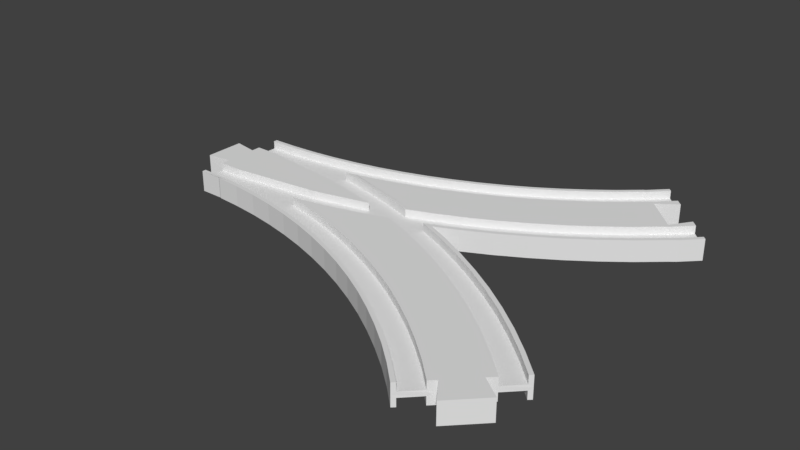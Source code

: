 # Source: eight_plus.blend  (saved by Blender 3.5.10; exported with 4.5.12 LTS)
import bpy
from mathutils import Matrix  # noqa: F401  (used for matrix-valued properties, if any)

bpy.ops.wm.read_factory_settings(use_empty=True)
scene = bpy.context.scene
scene.name = 'Scene'

# ---- collections
col_collection_1 = bpy.data.collections.new('Collection 1'); scene.collection.children.link(col_collection_1)

# ---- world
world_world = bpy.data.worlds.new('World'); scene.world = world_world
world_world.color = (0.05088, 0.05088, 0.05088)
world_world.use_sun_shadow = False
world_world.sun_shadow_jitter_overblur = 0.0
world_world.cycles.sampling_method = 'MANUAL'

# ---- meshes
me_circle_003 = bpy.data.meshes.new('Circle.003')
me_circle_003.from_pydata([(90.59, -0.8204, 1.0), (90.59, -0.8204, 4.0), (43.99, -5.164, 1.0), (9.0, -9.497, 1.0), (0.25, -9.497, 1.0), (0.25, -17.51, 1.0), (0.25, -17.51, 1.0), (9.74, -17.75, 1.0), (17.19, -18.3, 1.0), (34.48, -16.46, 1.0), (45.24, -14.59, 1.0), (41.42, -13.73, 1.0), (45.55, -13.01, 1.0), (56.74, -10.5, 1.0), (67.78, -7.445, 1.0), (77.44, -4.253, 1.0), (79.61, -5.091, 1.0), (43.99, -5.164, 4.0), (9.0, -9.497, 4.0), (0.25, -9.497, 4.0), (0.25, -19.0, 4.0), (0.25, -17.51, 4.0), (0.25, -19.0, 0.0), (0.25, -17.51, 4.0), (9.74, -17.75, 4.0), (34.48, -16.46, 0.0), (45.24, -14.59, 4.0), (41.42, -13.73, 4.0), (45.55, -13.01, 4.0), (56.74, -10.5, 4.0), (67.78, -7.445, 4.0), (77.44, -4.253, 4.0), (79.61, -5.091, 4.0), (79.17, -5.263, 0.0), (-8.75, -7.5, 4.0), (0.25, -6.0, 4.0), (9.0, -19.0, 0.0), (9.0, -19.0, 4.0), (17.19, -18.3, 4.0), (0.25, -6.0, 0.0), (57.1, -11.96, 0.0), (79.17, -5.263, 4.0), (-8.75, -7.5, 0.0), (88.64, 0.0, 1.0), (90.59, 0.8204, 1.0), (90.59, 0.8204, 4.0), (88.64, 0.0, 4.0), (88.64, 0.0, 1.0), (88.64, 0.0, 4.0), (64.69, 0.0, 1.0), (43.99, 5.164, 1.0), (9.0, 9.497, 1.0), (0.25, 9.497, 1.0), (0.25, 17.51, 1.0), (0.25, 17.51, 1.0), (9.74, 17.75, 1.0), (17.19, 18.3, 1.0), (34.48, 16.46, 1.0), (45.24, 14.59, 1.0), (41.42, 13.73, 1.0), (45.55, 13.01, 1.0), (56.74, 10.5, 1.0), (67.78, 7.445, 1.0), (77.44, 4.253, 1.0), (79.61, 5.091, 1.0), (92.44, 0.0, 4.0), (64.69, 0.0, 4.0), (43.99, 5.164, 4.0), (9.0, 9.497, 4.0), (0.25, 9.497, 4.0), (0.25, 19.0, 4.0), (0.25, 17.51, 4.0), (0.25, 19.0, 0.0), (0.25, 17.51, 4.0), (9.74, 17.75, 4.0), (34.48, 16.46, 0.0), (45.24, 14.59, 4.0), (41.42, 13.73, 4.0), (45.55, 13.01, 4.0), (56.74, 10.5, 4.0), (67.78, 7.445, 4.0), (77.44, 4.253, 4.0), (79.61, 5.091, 4.0), (79.17, 5.263, 0.0), (92.44, 0.0, 0.0), (-8.75, 0.0, 4.0), (-8.75, 7.5, 4.0), (0.25, 6.0, 4.0), (9.0, 19.0, 0.0), (9.0, 19.0, 4.0), (17.19, 18.3, 4.0), (0.25, 6.0, 0.0), (57.1, 11.96, 0.0), (79.17, 5.263, 4.0), (-8.75, 0.0, 0.0), (-8.75, 7.5, 0.0), (90.59, -0.8204, 1.0), (99.83, -4.919, 1.0), (99.83, -4.919, 4.0), (90.59, -0.8204, 4.0), (86.29, -7.668, 1.0), (96.41, -12.15, 1.0), (89.93, -1.112, 1.0), (110.1, -10.07, 1.0), (110.1, -10.07, 4.0), (100.5, -3.563, 4.0), (92.44, -3.413e-05, 4.0), (79.61, -5.091, 1.0), (86.29, -7.668, 4.0), (96.41, -12.15, 4.0), (106.3, -17.13, 1.0), (120.0, -15.72, 1.0), (120.0, -15.72, 4.0), (110.8, -8.749, 4.0), (79.61, -5.091, 4.0), (106.3, -17.13, 4.0), (79.02, -25.23, 4.0), (88.29, -29.33, 4.0), (115.9, -22.58, 1.0), (129.7, -21.85, 1.0), (129.7, -21.85, 4.0), (120.8, -14.43, 4.0), (100.5, -3.563, -1.857e-05), (92.44, -3.433e-05, -1.726e-05), (69.57, -21.58, 4.0), (79.17, -5.263, 4.0), (115.9, -22.58, 4.0), (97.34, -33.89, 4.0), (79.02, -25.23, 1.0), (88.29, -29.33, 1.0), (125.3, -28.51, 1.0), (139.1, -28.45, 1.0), (139.1, -28.45, 4.0), (130.6, -20.6, 4.0), (110.8, -8.749, -2.023e-05), (59.94, -18.4, 4.0), (69.57, -21.58, 1.0), (125.3, -28.51, 4.0), (106.2, -38.89, 4.0), (97.34, -33.89, 1.0), (75.96, -32.62, 1.0), (84.87, -36.57, 1.0), (134.3, -34.88, 1.0), (148.1, -35.5, 1.0), (148.1, -35.5, 4.0), (140.0, -27.25, 4.0), (120.8, -14.43, -2.181e-05), (50.17, -15.7, 4.0), (59.94, -18.4, 1.0), (66.87, -29.11, 1.0), (134.3, -34.88, 4.0), (114.7, -44.31, 4.0), (106.2, -38.89, 1.0), (93.57, -40.95, 1.0), (75.96, -32.62, 4.0), (84.87, -36.57, 4.0), (143.1, -41.69, 1.0), (156.8, -42.99, 1.0), (156.8, -42.99, 4.0), (149.1, -34.34, 4.0), (130.6, -20.6, -2.331e-05), (45.24, -14.59, 4.0), (45.85, -14.48, 4.0), (50.17, -15.7, 1.0), (57.62, -26.06, 1.0), (66.87, -29.11, 4.0), (143.1, -41.69, 4.0), (123.0, -50.14, 4.0), (114.7, -44.31, 1.0), (102.0, -45.75, 1.0), (93.57, -40.95, 4.0), (75.38, -34.01, 4.0), (84.22, -37.92, 4.0), (151.4, -48.92, 1.0), (158.7, -44.53, 1.0), (158.7, -44.53, 4.0), (157.8, -41.88, 4.0), (140.0, -27.25, -2.473e-05), (45.24, -14.59, 1.0), (48.23, -23.46, 1.0), (57.62, -26.06, 4.0), (66.36, -30.53, 4.0), (151.4, -48.92, 4.0), (131.0, -56.38, 4.0), (123.0, -50.14, 1.0), (110.3, -50.96, 1.0), (102.0, -45.75, 4.0), (92.86, -42.27, 4.0), (153.1, -50.19, 1.0), (164.9, -50.71, 1.0), (164.9, -50.71, 4.0), (159.8, -43.47, 4.0), (149.1, -34.34, -2.606e-05), (38.72, -21.33, 1.0), (48.23, -23.46, 4.0), (57.18, -27.49, 4.0), (153.1, -50.19, 4.0), (138.7, -63.0, 4.0), (131.0, -56.38, 1.0), (118.2, -56.57, 1.0), (110.3, -50.96, 4.0), (101.3, -47.04, 4.0), (75.38, -34.01, -1.231e-05), (84.22, -37.92, -1.376e-05), (159.3, -56.37, 1.0), (166.0, -49.65, 4.0), (159.3, -56.37, 4.0), (157.2, -58.49, 4.0), (157.2, -58.49, -2.631e-05), (166.0, -49.65, -2.842e-05), (157.8, -41.88, -2.73e-05), (29.12, -19.66, 1.0), (34.48, -16.46, 1.0), (38.72, -21.33, 4.0), (47.86, -24.92, 4.0), (66.36, -30.53, -1.081e-05), (139.6, -63.62, 4.0), (140.5, -62.38, 4.0), (151.9, -51.07, 4.0), (138.7, -63.0, 1.0), (125.9, -62.57, 1.0), (118.2, -56.57, 4.0), (109.4, -52.21, 4.0), (92.86, -42.27, -1.515e-05), (159.8, -43.47, -2.759e-05), (151.9, -51.07, -2.571e-05), (19.46, -18.47, 1.0), (29.12, -19.66, 4.0), (38.43, -22.8, 4.0), (57.18, -27.49, -9.254e-06), (139.6, -63.62, 1.0), (145.8, -69.81, 4.0), (148.0, -67.68, 4.0), (140.5, -62.38, -2.301e-05), (133.3, -68.93, 1.0), (125.9, -62.57, 4.0), (117.3, -57.78, 4.0), (101.3, -47.04, -1.647e-05), (17.19, -18.3, 1.0), (19.46, -18.47, 4.0), (28.9, -21.14, 4.0), (47.86, -24.92, -7.647e-06), (134.0, -69.28, 1.0), (145.8, -69.81, 1.0), (140.2, -75.47, 1.0), (140.2, -75.47, 4.0), (139.1, -76.53, 4.0), (139.1, -76.53, -2.201e-05), (148.0, -67.68, -2.412e-05), (133.3, -68.93, 4.0), (125.0, -63.73, 4.0), (109.4, -52.21, -1.773e-05), (17.19, -18.3, 4.0), (19.31, -19.96, 4.0), (38.43, -22.8, -5.996e-06), (134.0, -69.28, 4.0), (132.9, -70.34, 4.0), (132.9, -70.34, -2.118e-05), (132.3, -70.04, 4.0), (117.3, -57.78, -1.892e-05), (9.666, -19.25, 4.0), (11.53, -18.72, 4.0), (28.9, -21.14, -4.303e-06), (132.3, -70.04, -2.107e-05), (125.0, -63.73, -2.003e-05), (0.25, -19.01, 4.0), (9.0, -19.0, 4.0), (0.25, -19.0, 4.0), (19.31, -19.96, -2.572e-06), (0.25, -19.0, 9.361e-07), (0.25, -19.01, 9.367e-07), (9.666, -19.25, -8.089e-07), (100.5, 3.562, 0.0), (110.8, 8.748, 0.0), (120.8, 14.43, 0.0), (130.6, 20.6, 0.0), (140.0, 27.25, 0.0), (149.1, 34.34, 0.0), (157.8, 41.88, 0.0), (166.0, 49.65, 0.0), (66.36, 30.53, 0.0), (75.38, 34.01, 0.0), (84.22, 37.92, 0.0), (92.86, 42.27, 0.0), (101.3, 47.04, 0.0), (109.4, 52.21, 0.0), (117.3, 57.78, 0.0), (125.0, 63.73, 0.0), (132.3, 70.04, 0.0), (139.1, 76.53, 0.0), (156.8, 42.99, 4.0), (164.9, 50.71, 4.0), (156.8, 42.99, 1.0), (99.83, 4.919, 1.0), (110.1, 10.07, 1.0), (120.0, 15.72, 1.0), (129.7, 21.85, 1.0), (139.1, 28.45, 1.0), (148.1, 35.5, 1.0), (164.9, 50.71, 1.0), (86.29, 7.668, 1.0), (96.41, 12.15, 1.0), (106.3, 17.13, 1.0), (115.9, 22.58, 1.0), (125.3, 28.51, 1.0), (134.3, 34.88, 1.0), (143.1, 41.69, 1.0), (151.4, 48.92, 1.0), (159.3, 56.37, 1.0), (69.56, 21.58, 1.0), (79.02, 25.23, 1.0), (88.29, 29.33, 1.0), (97.34, 33.89, 1.0), (106.2, 38.89, 1.0), (114.7, 44.31, 1.0), (123.0, 50.14, 1.0), (131.0, 56.38, 1.0), (138.7, 63.0, 1.0), (145.8, 69.81, 1.0), (66.87, 29.11, 1.0), (75.96, 32.62, 1.0), (84.86, 36.57, 1.0), (93.57, 40.95, 1.0), (102.0, 45.75, 1.0), (110.3, 50.96, 1.0), (118.2, 56.57, 1.0), (125.9, 62.57, 1.0), (133.3, 68.93, 1.0), (140.2, 75.47, 1.0), (99.83, 4.919, 4.0), (110.1, 10.07, 4.0), (120.0, 15.72, 4.0), (129.7, 21.85, 4.0), (139.1, 28.45, 4.0), (148.1, 35.5, 4.0), (100.5, 3.562, 4.0), (110.8, 8.748, 4.0), (120.8, 14.43, 4.0), (130.6, 20.6, 4.0), (140.0, 27.25, 4.0), (149.1, 34.34, 4.0), (157.8, 41.88, 4.0), (166.0, 49.65, 4.0), (86.29, 7.668, 4.0), (96.41, 12.15, 4.0), (106.3, 17.13, 4.0), (115.9, 22.58, 4.0), (125.3, 28.51, 4.0), (134.3, 34.88, 4.0), (143.1, 41.69, 4.0), (151.4, 48.92, 4.0), (159.3, 56.37, 4.0), (69.56, 21.58, 4.0), (79.02, 25.23, 4.0), (88.29, 29.33, 4.0), (97.34, 33.89, 4.0), (106.2, 38.89, 4.0), (114.7, 44.31, 4.0), (123.0, 50.14, 4.0), (131.0, 56.38, 4.0), (138.7, 63.0, 4.0), (145.8, 69.81, 4.0), (66.87, 29.11, 4.0), (75.96, 32.62, 4.0), (84.86, 36.57, 4.0), (93.57, 40.95, 4.0), (102.0, 45.75, 4.0), (110.3, 50.96, 4.0), (118.2, 56.57, 4.0), (125.9, 62.57, 4.0), (133.3, 68.93, 4.0), (140.2, 75.47, 4.0), (66.36, 30.53, 4.0), (75.38, 34.01, 4.0), (84.22, 37.92, 4.0), (92.86, 42.27, 4.0), (101.3, 47.04, 4.0), (109.4, 52.21, 4.0), (117.3, 57.78, 4.0), (125.0, 63.73, 4.0), (132.3, 70.04, 4.0), (139.1, 76.53, 4.0), (164.2, 64.15, 4.0), (153.3, 75.11, 4.0), (156.8, 58.85, 4.0), (148.0, 67.68, 4.0), (164.2, 64.15, 0.0), (153.3, 75.11, 0.0), (156.8, 58.85, 0.0), (148.0, 67.68, 0.0), (0.25, 19.01, 0.0), (9.665, 19.25, 0.0), (19.31, 19.96, 0.0), (28.9, 21.14, 0.0), (38.43, 22.8, 0.0), (47.86, 24.91, 0.0), (57.18, 27.49, 0.0), (50.17, 15.7, 1.0), (59.94, 18.4, 1.0), (19.45, 18.47, 1.0), (29.12, 19.66, 1.0), (38.72, 21.32, 1.0), (48.23, 23.46, 1.0), (57.62, 26.06, 1.0), (50.17, 15.7, 4.0), (59.94, 18.4, 4.0), (19.45, 18.47, 4.0), (29.12, 19.66, 4.0), (38.72, 21.32, 4.0), (48.23, 23.46, 4.0), (57.62, 26.06, 4.0), (0.25, 19.01, 4.0), (9.665, 19.25, 4.0), (19.31, 19.96, 4.0), (28.9, 21.14, 4.0), (38.43, 22.8, 4.0), (47.86, 24.91, 4.0), (57.18, 27.49, 4.0), (9.0, 19.01, 0.0), (9.0, 19.01, 4.0), (11.53, 18.72, 4.0), (0.25, 19.0, 4.0), (0.25, 19.0, 3.977), (0.25, 19.0, 0.0), (79.17, 5.263, 4.0), (79.61, 5.091, 4.0), (79.61, 5.091, 1.0), (89.93, 1.111, 1.0), (45.85, 14.48, 4.0), (45.24, 14.59, 4.0), (45.24, 14.59, 1.0), (34.48, 16.46, 1.0), (17.19, 18.3, 4.0), (17.19, 18.3, 1.0), (0.25, 19.0, 0.0), (90.59, 0.8204, 1.0), (92.44, 6.02e-06, 4.0), (92.44, 6.199e-06, 0.0), (90.59, 0.8204, 4.0)], [], [(43, 0, 1, 46), (49, 2, 3, 4, 5, 6, 7, 8, 9, 10, 11, 12, 13, 14, 15, 16, 0, 43, 47), (1, 0, 16, 32, 41, 33, 84, 65), (48, 46, 1, 65), (2, 49, 66, 17), (2, 17, 18, 3), (4, 3, 18, 19), (23, 24, 38, 8, 7, 6, 5, 21), (9, 8, 38, 37, 36, 25), (9, 25, 33, 41, 26, 10), (11, 10, 26, 27), (27, 28, 12, 11), (29, 30, 31, 15, 14, 13, 12, 28), (16, 15, 31, 32), (85, 34, 35, 19, 18, 17, 66), (36, 37, 20, 22), (37, 38, 24, 23, 21, 20), (30, 29, 28, 27, 26, 41, 32, 31), (94, 42, 34, 85), (35, 34, 42, 39), (40, 25, 33), (19, 35, 39, 22, 20, 21, 5, 4), (43, 46, 45, 44), (47, 48, 46, 43), (49, 47, 43, 44, 64, 63, 62, 61, 60, 59, 58, 57, 56, 55, 54, 53, 52, 51, 50), (45, 65, 84, 83, 93, 82, 64, 44), (48, 65, 45, 46), (50, 67, 66, 49), (50, 51, 68, 67), (52, 69, 68, 51), (73, 71, 53, 54, 55, 56, 90, 74), (57, 75, 88, 89, 90, 56), (57, 58, 76, 93, 83, 75), (59, 77, 76, 58), (77, 59, 60, 78), (79, 78, 60, 61, 62, 63, 81, 80), (64, 82, 81, 63), (85, 66, 67, 68, 69, 87, 86), (88, 72, 70, 89), (89, 70, 71, 73, 74, 90), (80, 81, 82, 93, 76, 77, 78, 79), (94, 85, 86, 95), (87, 91, 95, 86), (92, 83, 75), (69, 52, 53, 71, 70, 72, 91, 87), (96, 97, 98, 99), (97, 103, 104, 98), (101, 100, 108, 109), (103, 111, 112, 104), (114, 108, 100, 107), (110, 101, 109, 115), (111, 119, 120, 112), (98, 104, 112, 120, 132, 144, 158, 175, 190, 205, 191, 176, 159, 145, 133, 121, 113, 105, 106, 99), (262, 254, 228, 240), (118, 110, 115, 126), (210, 192, 159, 176), (128, 129, 117, 116), (119, 131, 132, 120), (258, 256, 246, 245, 255, 249, 235, 221, 200, 186, 170, 155, 154, 165, 180, 194, 213, 227, 239, 252, 261, 266, 267, 265, 260, 253, 240, 228, 214, 195, 181, 171, 172, 187, 201, 222, 236, 250), (136, 128, 116, 124), (130, 118, 126, 137), (151, 167, 183, 197, 216, 231, 232, 217, 218, 207, 206, 196, 182, 166, 150, 137, 126, 115, 109, 108, 114, 125, 162, 161, 147, 135, 124, 116, 117, 127, 138), (129, 139, 127, 117), (229, 215, 181, 195), (131, 143, 144, 132), (105, 122, 123, 106), (148, 136, 124, 135), (142, 130, 137, 150), (139, 152, 138, 127), (241, 229, 195, 214), (141, 140, 154, 155), (143, 157, 158, 144), (146, 134, 113, 121), (251, 259, 236, 222), (163, 148, 135, 147), (140, 149, 165, 154), (156, 142, 150, 166), (152, 168, 151, 138), (191, 205, 209, 224), (153, 141, 155, 170), (268, 262, 240, 253), (157, 174, 175, 158), (173, 188, 204, 189, 174, 157, 143, 131, 119, 111, 103, 97, 96, 102, 107, 100, 101, 110, 118, 130, 142, 156), (178, 163, 147, 161), (149, 164, 180, 165), (173, 156, 166, 182), (160, 146, 121, 133), (168, 184, 167, 151), (169, 153, 170, 186), (215, 202, 171, 181), (174, 189, 190, 175), (164, 179, 194, 180), (271, 268, 253, 260), (188, 173, 182, 196), (184, 198, 183, 167), (185, 169, 186, 200), (205, 190, 189, 204, 206, 207, 208, 209), (179, 193, 213, 194), (223, 237, 201, 187), (204, 188, 196, 206), (198, 219, 197, 183), (199, 185, 200, 221), (203, 223, 187, 172), (237, 251, 222, 201), (202, 203, 172, 171), (207, 218, 225, 208), (193, 211, 227, 213), (259, 264, 250, 236), (219, 230, 216, 197), (218, 217, 233, 225), (220, 199, 221, 235), (134, 122, 105, 113), (211, 226, 239, 227), (177, 160, 133, 145), (263, 257, 256, 258), (230, 243, 231, 216), (231, 243, 244, 245, 246, 247, 248, 232), (217, 232, 248, 233), (234, 220, 235, 249), (252, 239, 226, 238), (257, 247, 246, 256), (185, 199, 220, 234, 242, 244, 243, 230, 219, 198, 184, 168, 152, 139, 129, 128, 136, 148, 163, 178, 212, 238, 226, 211, 193, 179, 164, 149, 140, 141, 153, 169), (242, 234, 249, 255), (244, 242, 255, 245), (270, 271, 260, 265), (224, 210, 176, 191), (254, 241, 214, 228), (192, 177, 145, 159), (269, 270, 265, 267), (264, 263, 258, 250), (292, 298, 334, 290), (298, 297, 333, 334), (297, 296, 332, 333), (296, 295, 331, 332), (295, 294, 330, 331), (294, 293, 329, 330), (293, 435, 438, 329), (287, 379, 380, 288), (282, 374, 375, 283), (284, 376, 377, 285), (310, 309, 352, 353), (307, 308, 351, 350), (306, 307, 350, 349), (305, 306, 349, 348), (304, 305, 348, 347), (303, 304, 347, 346), (302, 303, 346, 345), (301, 302, 345, 344), (300, 301, 344, 343), (396, 417, 372, 280), (327, 328, 371, 370), (326, 327, 370, 369), (325, 326, 369, 368), (324, 325, 368, 367), (323, 324, 367, 366), (322, 323, 366, 365), (321, 322, 365, 364), (320, 321, 364, 363), (319, 320, 363, 362), (402, 401, 400, 399, 433, 431, 430, 397, 398, 309, 310, 311, 312, 313, 314, 315, 316, 317, 318, 328, 327, 326, 325, 324, 323, 322, 321, 320, 319, 403), (390, 411, 419, 418), (278, 341, 340, 277), (285, 377, 378, 286), (276, 339, 338, 275), (283, 375, 376, 284), (279, 342, 341, 278), (394, 415, 416, 395), (392, 413, 414, 393), (292, 290, 291, 299), (274, 337, 336, 273), (286, 378, 379, 287), (280, 372, 373, 281), (281, 373, 374, 282), (352, 405, 404, 429, 428, 424, 425, 343, 344, 345, 346, 347, 348, 349, 350, 351, 384, 382, 383, 385, 361, 360, 359, 358, 357, 356, 355, 354, 353), (288, 380, 381, 289), (311, 310, 353, 354), (312, 311, 354, 355), (313, 312, 355, 356), (314, 313, 356, 357), (315, 314, 357, 358), (316, 315, 358, 359), (317, 316, 359, 360), (318, 317, 360, 361), (436, 437, 272, 335), (306, 305, 304, 303, 302, 301, 300, 426, 427, 435, 293, 294, 295, 296, 297, 298, 292, 299, 308, 307), (384, 388, 386, 382), (383, 387, 389, 385), (382, 386, 387, 383), (318, 361, 385, 389, 289, 381, 371, 328), (299, 291, 342, 279, 388, 384, 351, 308), (309, 398, 405, 352), (398, 397, 404, 405), (397, 430, 429, 404), (391, 412, 413, 392), (403, 319, 362, 410), (402, 403, 410, 409), (401, 402, 409, 408), (400, 401, 408, 407), (399, 400, 407, 406), (395, 416, 417, 396), (277, 340, 339, 276), (275, 338, 337, 274), (375, 374, 373, 372, 417, 416, 415, 414, 413, 412, 419, 411, 421, 420, 432, 406, 407, 408, 409, 410, 362, 363, 364, 365, 366, 367, 368, 369, 370, 371, 381, 380, 379, 378, 377, 376), (391, 418, 419, 412), (332, 331, 330, 329, 438, 436, 335, 336, 337, 338, 339, 340, 341, 342, 291, 290, 334, 333), (273, 336, 335, 272), (425, 426, 300, 343), (423, 422, 421, 411, 390, 434), (432, 433, 399, 406), (393, 414, 415, 394)])
me_circle_003.use_remesh_preserve_volume = False
me_circle_003.use_remesh_preserve_attributes = False
me_circle_003.use_mirror_vertex_groups = False
me_circle_003.update()

# ---- objects
ob_eight_plus = bpy.data.objects.new('eight_plus', me_circle_003)

# ---- transforms, parenting, visibility, modifiers, constraints
ob_eight_plus.location = (0.0, 0.0, 0.0)
ob_eight_plus.rotation_euler = (3.142, -0.0, 0.0)
ob_eight_plus.lineart.crease_threshold = 0.0
_m = ob_eight_plus.modifiers.new('Mirror', 'MIRROR')
_m.use_axis = (False, False, True)

# ---- collection membership
col_collection_1.objects.link(ob_eight_plus)

# ---- scene / render settings (as saved in the file)
scene.frame_start = 1; scene.frame_end = 250; scene.frame_set(11)
scene.render.engine = 'BLENDER_EEVEE_NEXT'
scene.render.resolution_percentage = 50
scene.render.dither_intensity = 0.0
scene.cycles.use_denoising = False
scene.cycles.samples = 128
scene.cycles.sampling_pattern = 'TABULATED_SOBOL'
scene.cycles.light_sampling_threshold = 0.0
scene.cycles.use_adaptive_sampling = False
scene.cycles.use_light_tree = False
scene.cycles.blur_glossy = 0.0
scene.cycles.sample_clamp_indirect = 0.0
scene.view_settings.view_transform = 'Standard'
scene.unit_settings.scale_length = 0.001
bpy.context.view_layer.update()

# ---- added for rendering (the .blend has no active camera and no usable light): camera, sun
cam_auto = bpy.data.cameras.new('AutoCamera')
cam_auto.lens = 50.0
cam_auto.sensor_width = 36.0
cam_auto.clip_end = 3774.24
ob_auto_camera = bpy.data.objects.new('AutoCamera', cam_auto)
scene.collection.objects.link(ob_auto_camera)
ob_auto_camera.location = (293.679, -258.069, 172.046)
ob_auto_camera.rotation_euler = (1.09748, -7.21219e-08, 0.694738)
scene.camera = ob_auto_camera
light_auto_sun = bpy.data.lights.new('AutoSun', 'SUN')
light_auto_sun.energy = 3.0
light_auto_sun.angle = 0.0523599
ob_auto_sun = bpy.data.objects.new('AutoSun', light_auto_sun)
scene.collection.objects.link(ob_auto_sun)
ob_auto_sun.rotation_euler = (0.872665, 0.174533, 0.523599)
bpy.context.view_layer.update()
